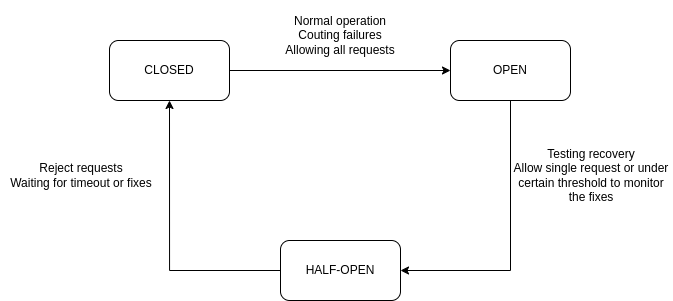

The diagram above was exported from draw.io. Its source (the exported page's mxGraphModel, read from the mxfile embedded in the PNG):
<mxGraphModel dx="1656" dy="1160" grid="1" gridSize="10" guides="1" tooltips="1" connect="1" arrows="1" fold="1" page="1" pageScale="1" pageWidth="850" pageHeight="1100" math="0" shadow="0">
  <root>
    <mxCell id="0" />
    <mxCell id="1" parent="0" />
    <mxCell id="2" style="edgeStyle=orthogonalEdgeStyle;rounded=0;orthogonalLoop=1;jettySize=auto;html=1;exitX=1;exitY=0.5;exitDx=0;exitDy=0;" edge="1" source="3" target="5" parent="1">
      <mxGeometry relative="1" as="geometry" />
    </mxCell>
    <mxCell id="3" value="CLOSED" style="rounded=1;whiteSpace=wrap;html=1;" vertex="1" parent="1">
      <mxGeometry x="1089" y="1700" width="120" height="60" as="geometry" />
    </mxCell>
    <mxCell id="4" style="edgeStyle=orthogonalEdgeStyle;rounded=0;orthogonalLoop=1;jettySize=auto;html=1;exitX=0.5;exitY=1;exitDx=0;exitDy=0;entryX=1;entryY=0.5;entryDx=0;entryDy=0;" edge="1" source="5" target="7" parent="1">
      <mxGeometry relative="1" as="geometry" />
    </mxCell>
    <mxCell id="5" value="OPEN" style="rounded=1;whiteSpace=wrap;html=1;" vertex="1" parent="1">
      <mxGeometry x="1430" y="1700" width="120" height="60" as="geometry" />
    </mxCell>
    <mxCell id="6" style="edgeStyle=orthogonalEdgeStyle;rounded=0;orthogonalLoop=1;jettySize=auto;html=1;exitX=0;exitY=0.5;exitDx=0;exitDy=0;entryX=0.5;entryY=1;entryDx=0;entryDy=0;" edge="1" source="7" target="3" parent="1">
      <mxGeometry relative="1" as="geometry" />
    </mxCell>
    <mxCell id="7" value="HALF-OPEN" style="rounded=1;whiteSpace=wrap;html=1;" vertex="1" parent="1">
      <mxGeometry x="1260" y="1900" width="120" height="60" as="geometry" />
    </mxCell>
    <mxCell id="8" value="Normal operation&lt;br&gt;Couting failures&lt;div&gt;Allowing all requests&lt;/div&gt;" style="text;html=1;align=center;verticalAlign=middle;whiteSpace=wrap;rounded=0;" vertex="1" parent="1">
      <mxGeometry x="1238.81" y="1660" width="162.38" height="70" as="geometry" />
    </mxCell>
    <mxCell id="9" value="Testing recovery&lt;br&gt;Allow single request or under certain threshold to monitor the fixes" style="text;html=1;align=center;verticalAlign=middle;whiteSpace=wrap;rounded=0;" vertex="1" parent="1">
      <mxGeometry x="1490" y="1800" width="162.38" height="70" as="geometry" />
    </mxCell>
    <mxCell id="10" value="Reject requests&lt;div&gt;Waiting for timeout or fixes&lt;/div&gt;" style="text;html=1;align=center;verticalAlign=middle;whiteSpace=wrap;rounded=0;" vertex="1" parent="1">
      <mxGeometry x="980" y="1800" width="162.38" height="70" as="geometry" />
    </mxCell>
  </root>
</mxGraphModel>